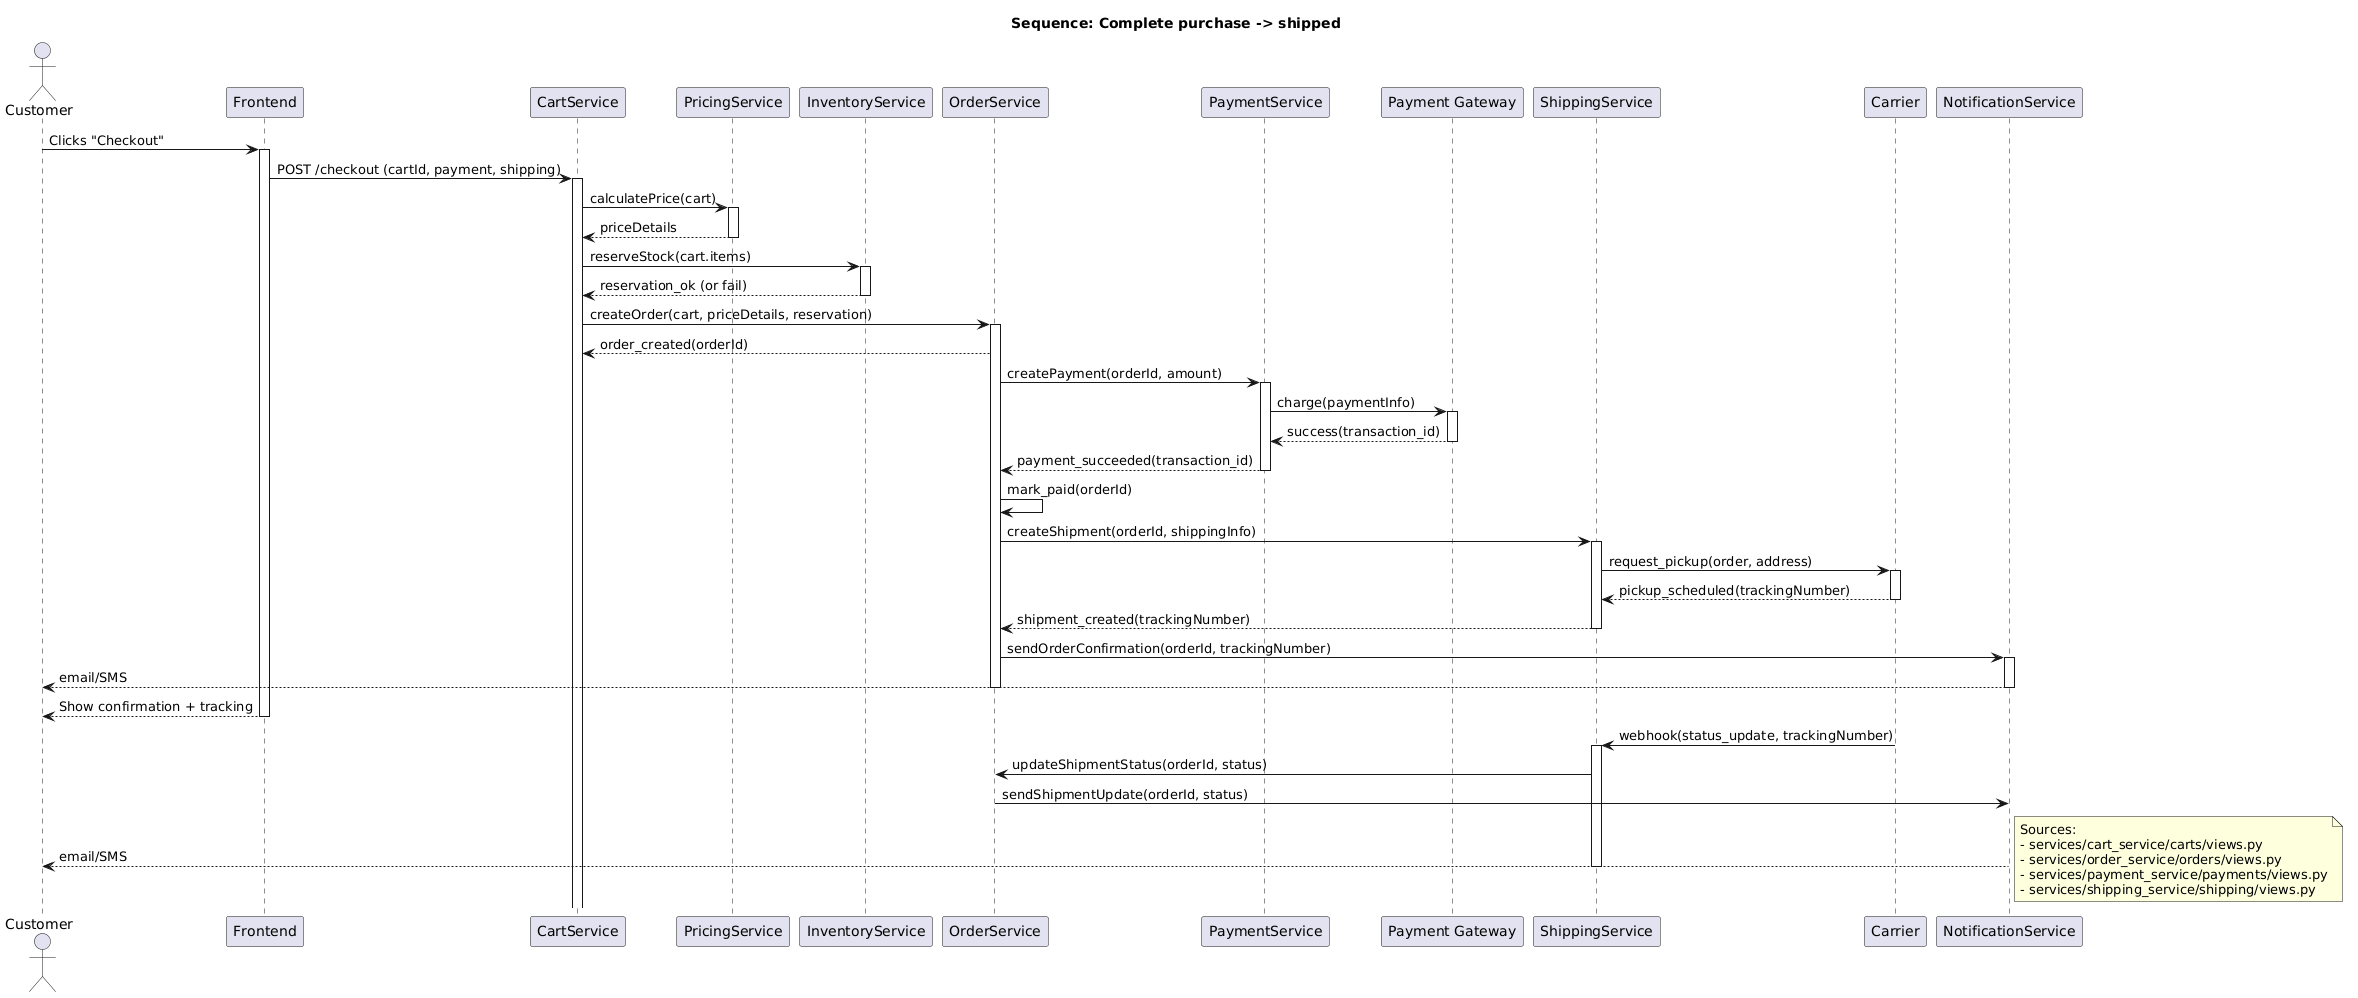

The diagram above was rendered by PlantUML. Its source (embedded in the PNG):
@startuml
title Sequence: Complete purchase -> shipped
actor Customer
participant Frontend
participant CartService
participant PricingService
participant InventoryService
participant OrderService
participant PaymentService
participant "Payment Gateway" as PaymentGateway
participant ShippingService
participant Carrier
participant NotificationService

Customer -> Frontend: Clicks "Checkout"
activate Frontend
Frontend -> CartService: POST /checkout (cartId, payment, shipping)
activate CartService
CartService -> PricingService: calculatePrice(cart)
activate PricingService
PricingService --> CartService: priceDetails
deactivate PricingService

CartService -> InventoryService: reserveStock(cart.items)
activate InventoryService
InventoryService --> CartService: reservation_ok (or fail)
deactivate InventoryService

CartService -> OrderService: createOrder(cart, priceDetails, reservation)
activate OrderService
OrderService --> CartService: order_created(orderId)

OrderService -> PaymentService: createPayment(orderId, amount)
activate PaymentService
PaymentService -> PaymentGateway: charge(paymentInfo)
activate PaymentGateway
PaymentGateway --> PaymentService: success(transaction_id)
deactivate PaymentGateway

PaymentService --> OrderService: payment_succeeded(transaction_id)
deactivate PaymentService
OrderService -> OrderService: mark_paid(orderId)

OrderService -> ShippingService: createShipment(orderId, shippingInfo)
activate ShippingService
ShippingService -> Carrier: request_pickup(order, address)
activate Carrier
Carrier --> ShippingService: pickup_scheduled(trackingNumber)
deactivate Carrier

ShippingService --> OrderService: shipment_created(trackingNumber)
deactivate ShippingService
OrderService -> NotificationService: sendOrderConfirmation(orderId, trackingNumber)
activate NotificationService
NotificationService --> Customer: email/SMS
deactivate NotificationService

deactivate OrderService
Frontend --> Customer: Show confirmation + tracking
deactivate Frontend

' Later: Carrier updates status via webhook
Carrier -> ShippingService: webhook(status_update, trackingNumber)
activate ShippingService
ShippingService -> OrderService: updateShipmentStatus(orderId, status)
OrderService -> NotificationService: sendShipmentUpdate(orderId, status)
NotificationService --> Customer: email/SMS
deactivate ShippingService

note right
Sources:
- services/cart_service/carts/views.py
- services/order_service/orders/views.py
- services/payment_service/payments/views.py
- services/shipping_service/shipping/views.py
end note
@enduml